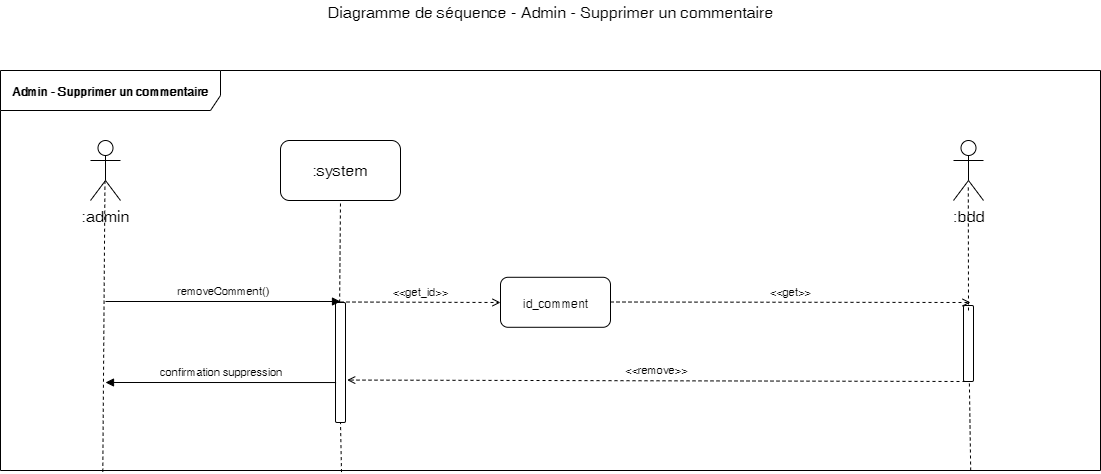

The diagram above was exported from draw.io. Its source (the exported page's mxGraphModel, read from the mxfile embedded in the PNG):
<mxGraphModel dx="660" dy="488" grid="1" gridSize="10" guides="1" tooltips="1" connect="1" arrows="1" fold="1" page="1" pageScale="1" pageWidth="1169" pageHeight="827" math="0" shadow="0">
  <root>
    <mxCell id="0" />
    <mxCell id="1" parent="0" />
    <mxCell id="ZQ4m2SsLKokDcsxbXmtI-1" value="Admin - Supprimer un commentaire" style="shape=umlFrame;whiteSpace=wrap;html=1;width=220;height=40;fontStyle=1;labelBackgroundColor=#ffffff;labelBorderColor=none;gradientColor=none;swimlaneFillColor=none;shadow=0;strokeColor=#000000;" parent="1" vertex="1">
      <mxGeometry x="50" y="130" width="1100" height="400" as="geometry" />
    </mxCell>
    <mxCell id="ZQ4m2SsLKokDcsxbXmtI-2" value="Diagramme de séquence - Admin - Supprimer un commentaire" style="text;html=1;resizable=0;points=[];autosize=1;align=center;verticalAlign=top;spacingTop=-4;fontSize=16;" parent="1" vertex="1">
      <mxGeometry x="370" y="60" width="460" height="20" as="geometry" />
    </mxCell>
    <mxCell id="ZQ4m2SsLKokDcsxbXmtI-3" value=":admin" style="shape=umlActor;verticalLabelPosition=bottom;labelBackgroundColor=#ffffff;verticalAlign=top;html=1;shadow=0;strokeColor=#000000;gradientColor=none;fontSize=16;align=center;" parent="1" vertex="1">
      <mxGeometry x="140" y="200" width="30" height="60" as="geometry" />
    </mxCell>
    <mxCell id="ZQ4m2SsLKokDcsxbXmtI-4" value=":system" style="rounded=1;whiteSpace=wrap;html=1;shadow=0;labelBackgroundColor=#ffffff;strokeColor=#000000;gradientColor=none;fontSize=16;align=center;" parent="1" vertex="1">
      <mxGeometry x="330" y="200" width="120" height="60" as="geometry" />
    </mxCell>
    <mxCell id="ZQ4m2SsLKokDcsxbXmtI-5" value="" style="endArrow=none;dashed=1;html=1;fontSize=16;entryX=0.482;entryY=0.683;entryDx=0;entryDy=0;entryPerimeter=0;exitX=0.093;exitY=1.003;exitDx=0;exitDy=0;exitPerimeter=0;" parent="1" source="ZQ4m2SsLKokDcsxbXmtI-1" target="ZQ4m2SsLKokDcsxbXmtI-3" edge="1">
      <mxGeometry width="50" height="50" relative="1" as="geometry">
        <mxPoint x="154" y="602" as="sourcePoint" />
        <mxPoint x="100" y="620" as="targetPoint" />
      </mxGeometry>
    </mxCell>
    <mxCell id="ZQ4m2SsLKokDcsxbXmtI-6" value="" style="endArrow=none;dashed=1;html=1;fontSize=16;entryX=0.5;entryY=1;entryDx=0;entryDy=0;exitX=0.31;exitY=1;exitDx=0;exitDy=0;exitPerimeter=0;" parent="1" source="ZQ4m2SsLKokDcsxbXmtI-11" target="ZQ4m2SsLKokDcsxbXmtI-4" edge="1">
      <mxGeometry width="50" height="50" relative="1" as="geometry">
        <mxPoint x="161.20000000000005" y="652.8800000000001" as="sourcePoint" />
        <mxPoint x="390" y="301" as="targetPoint" />
      </mxGeometry>
    </mxCell>
    <mxCell id="ZQ4m2SsLKokDcsxbXmtI-7" value=":bdd" style="shape=umlActor;verticalLabelPosition=bottom;labelBackgroundColor=#ffffff;verticalAlign=top;html=1;shadow=0;strokeColor=#000000;gradientColor=none;fontSize=16;align=center;" parent="1" vertex="1">
      <mxGeometry x="1003" y="200" width="30" height="60" as="geometry" />
    </mxCell>
    <mxCell id="ZQ4m2SsLKokDcsxbXmtI-8" value="id_comment" style="html=1;gradientColor=none;rounded=1;" parent="1" vertex="1">
      <mxGeometry x="550" y="336.794117647059" width="110" height="50" as="geometry" />
    </mxCell>
    <mxCell id="ZQ4m2SsLKokDcsxbXmtI-9" value="&amp;lt;&amp;lt;get_id&amp;gt;&amp;gt;" style="html=1;verticalAlign=bottom;endArrow=open;fontSize=11;dashed=1;endFill=0;" parent="1" edge="1">
      <mxGeometry width="80" relative="1" as="geometry">
        <mxPoint x="390" y="361.5" as="sourcePoint" />
        <mxPoint x="550" y="362" as="targetPoint" />
      </mxGeometry>
    </mxCell>
    <mxCell id="ZQ4m2SsLKokDcsxbXmtI-11" value="" style="html=1;points=[];perimeter=orthogonalPerimeter;rounded=1;gradientColor=none;" parent="1" vertex="1">
      <mxGeometry x="385" y="362" width="10" height="120" as="geometry" />
    </mxCell>
    <mxCell id="ZQ4m2SsLKokDcsxbXmtI-12" value="" style="endArrow=none;dashed=1;html=1;fontSize=16;entryX=0.5;entryY=1;entryDx=0;entryDy=0;exitX=0.31;exitY=1.004;exitDx=0;exitDy=0;exitPerimeter=0;" parent="1" source="ZQ4m2SsLKokDcsxbXmtI-1" target="ZQ4m2SsLKokDcsxbXmtI-11" edge="1">
      <mxGeometry width="50" height="50" relative="1" as="geometry">
        <mxPoint x="390" y="520" as="sourcePoint" />
        <mxPoint x="390" y="260" as="targetPoint" />
      </mxGeometry>
    </mxCell>
    <mxCell id="ZQ4m2SsLKokDcsxbXmtI-13" value="removeComment()" style="html=1;verticalAlign=bottom;endArrow=block;fontSize=11;" parent="1" edge="1">
      <mxGeometry width="80" relative="1" as="geometry">
        <mxPoint x="155" y="361" as="sourcePoint" />
        <mxPoint x="390" y="361" as="targetPoint" />
      </mxGeometry>
    </mxCell>
    <mxCell id="ZQ4m2SsLKokDcsxbXmtI-14" value="" style="endArrow=none;dashed=1;html=1;fontSize=16;entryX=0.556;entryY=0.739;entryDx=0;entryDy=0;entryPerimeter=0;exitX=0.882;exitY=1;exitDx=0;exitDy=0;exitPerimeter=0;" parent="1" source="ZQ4m2SsLKokDcsxbXmtI-1" target="ZQ4m2SsLKokDcsxbXmtI-15" edge="1">
      <mxGeometry width="50" height="50" relative="1" as="geometry">
        <mxPoint x="1020.1999999999998" y="600" as="sourcePoint" />
        <mxPoint x="1016.6799999999998" y="244.33999999999992" as="targetPoint" />
      </mxGeometry>
    </mxCell>
    <mxCell id="ZQ4m2SsLKokDcsxbXmtI-15" value="" style="html=1;points=[];perimeter=orthogonalPerimeter;rounded=1;gradientColor=none;" parent="1" vertex="1">
      <mxGeometry x="1013" y="365" width="10" height="76" as="geometry" />
    </mxCell>
    <mxCell id="ZQ4m2SsLKokDcsxbXmtI-16" value="&amp;lt;&amp;lt;get&amp;gt;&amp;gt;" style="html=1;verticalAlign=bottom;endArrow=open;fontSize=11;dashed=1;endFill=0;" parent="1" edge="1">
      <mxGeometry width="80" relative="1" as="geometry">
        <mxPoint x="660" y="361.5" as="sourcePoint" />
        <mxPoint x="1020" y="362" as="targetPoint" />
      </mxGeometry>
    </mxCell>
    <mxCell id="ZQ4m2SsLKokDcsxbXmtI-17" value="&amp;lt;&amp;lt;remove&amp;gt;&amp;gt;" style="html=1;verticalAlign=bottom;endArrow=open;fontSize=11;dashed=1;endFill=0;entryX=1.168;entryY=0.713;entryDx=0;entryDy=0;entryPerimeter=0;exitX=0.146;exitY=0.999;exitDx=0;exitDy=0;exitPerimeter=0;" parent="1" edge="1">
      <mxGeometry width="80" relative="1" as="geometry">
        <mxPoint x="1015" y="441" as="sourcePoint" />
        <mxPoint x="396.68000000000006" y="439.55999999999995" as="targetPoint" />
      </mxGeometry>
    </mxCell>
    <mxCell id="ZQ4m2SsLKokDcsxbXmtI-18" value="confirmation suppression" style="html=1;verticalAlign=bottom;endArrow=block;fontSize=11;exitX=0.057;exitY=0.667;exitDx=0;exitDy=0;exitPerimeter=0;" parent="1" source="ZQ4m2SsLKokDcsxbXmtI-11" edge="1">
      <mxGeometry width="80" relative="1" as="geometry">
        <mxPoint x="165" y="371" as="sourcePoint" />
        <mxPoint x="155" y="442" as="targetPoint" />
      </mxGeometry>
    </mxCell>
    <mxCell id="ZQ4m2SsLKokDcsxbXmtI-19" value="" style="endArrow=none;dashed=1;html=1;fontSize=16;entryX=0.493;entryY=0.739;entryDx=0;entryDy=0;entryPerimeter=0;" parent="1" target="ZQ4m2SsLKokDcsxbXmtI-7" edge="1">
      <mxGeometry width="50" height="50" relative="1" as="geometry">
        <mxPoint x="1018" y="370" as="sourcePoint" />
        <mxPoint x="400" y="270" as="targetPoint" />
      </mxGeometry>
    </mxCell>
  </root>
</mxGraphModel>